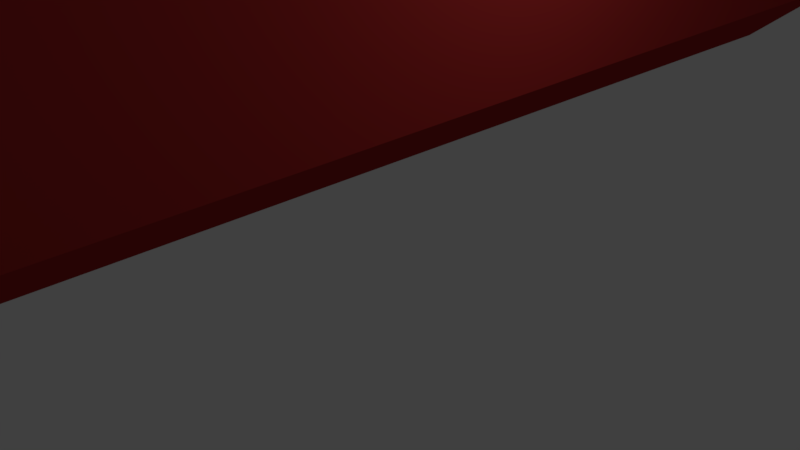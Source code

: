# Source: ship_3.blend  (saved by Blender 2.79.0; exported with 4.5.12 LTS)
import bpy
from mathutils import Matrix  # noqa: F401  (used for matrix-valued properties, if any)

bpy.ops.wm.read_factory_settings(use_empty=True)
scene = bpy.context.scene
scene.name = 'Scene'

# ---- collections
col_collection_1 = bpy.data.collections.new('Collection 1'); scene.collection.children.link(col_collection_1)

# ---- materials (node trees are filled in below, after node groups)
mat_marron_claro = bpy.data.materials.new('marron claro')
mat_marron_claro.alpha_threshold = 0.0
mat_marron_claro.use_transparent_shadow = False
mat_marron_claro.diffuse_color = (0.3712, 0.2086, 0.1144, 1.0)
mat_marron_claro.roughness = 0.5
mat_marron_claro.line_color = (0.0, 0.0, 0.0, 1.0)
mat_rojo = bpy.data.materials.new('rojo')
mat_rojo.alpha_threshold = 0.0
mat_rojo.use_transparent_shadow = False
mat_rojo.diffuse_color = (0.3813, 0.02519, 0.02416, 1.0)
mat_rojo.roughness = 0.5
mat_gris_oscuro = bpy.data.materials.new('gris oscuro')
mat_gris_oscuro.alpha_threshold = 0.0
mat_gris_oscuro.use_transparent_shadow = False
mat_gris_oscuro.diffuse_color = (0.05613, 0.06125, 0.07036, 1.0)
mat_gris_oscuro.roughness = 0.5
mat_gris_claro = bpy.data.materials.new('gris claro')
mat_gris_claro.alpha_threshold = 0.0
mat_gris_claro.use_transparent_shadow = False
mat_gris_claro.diffuse_color = (0.5457, 0.5711, 0.5841, 1.0)
mat_gris_claro.roughness = 0.5
mat_rojo_claro = bpy.data.materials.new('rojo claro')
mat_rojo_claro.alpha_threshold = 0.0
mat_rojo_claro.use_transparent_shadow = False
mat_rojo_claro.diffuse_color = (0.4851, 0.004391, 0.003035, 1.0)
mat_rojo_claro.roughness = 0.5

# ---- material node trees

# ---- world
world_world = bpy.data.worlds.new('World'); scene.world = world_world
world_world.color = (0.05088, 0.05088, 0.05088)
world_world.use_sun_shadow = False
world_world.sun_shadow_jitter_overblur = 0.0
world_world.cycles.sampling_method = 'MANUAL'

# ---- cameras
cam_camera = bpy.data.cameras.new('Camera')
cam_camera.clip_end = 100.0
cam_camera.lens = 35.0
cam_camera.sensor_width = 32.0
cam_camera.sensor_height = 18.0
cam_camera.ortho_scale = 7.314
cam_camera.dof.focus_distance = 0.0
cam_camera.dof.aperture_fstop = 128.0

# ---- lights
light_lamp = bpy.data.lights.new('Lamp', 'POINT')
light_lamp.transmission_factor = 0.0
light_lamp.cutoff_distance = 30.0
light_lamp.energy = 100.0
light_lamp.shadow_buffer_clip_start = 1.001
light_lamp.shadow_soft_size = 0.1
light_lamp.shadow_maximum_resolution = 0.006
light_lamp.use_absolute_resolution = True

# ---- meshes
me_cube = bpy.data.meshes.new('Cube')
me_cube.from_pydata([(-2.681, 15.73, -4.533), (-2.453, -15.34, -4.533), (2.681, 15.73, -4.533), (2.453, -15.34, -4.533), (2.39, 19.61, -4.533), (1.314, 15.53, -4.533), (2.453, -17.19, -4.533), (2.681, 15.73, -6.843), (2.453, -15.34, -6.843), (-2.39, 19.61, -4.533), (2.39, 19.61, -6.843), (2.453, -16.76, -6.843), (-1.314, 15.53, -4.533), (1.869, 22.67, -4.533), (1.374, 21.43, -6.843), (2.625, -15.34, -4.533), (2.625, -15.34, -6.843), (-2.453, -17.19, -4.533), (2.497, 15.73, -4.042), (2.192, 19.61, -4.161), (1.503, 22.67, -4.161), (1.818, 22.58, -4.564), (1.501, 22.52, -4.202), (-2.681, 15.73, -6.843), (-2.453, -15.34, -6.843), (2.088, 19.53, -4.201), (-2.39, 19.61, -6.843), (-2.453, -16.76, -6.843), (-1.869, 22.67, -4.533), (-1.374, 21.43, -6.843), (-2.625, -15.34, -4.533), (-2.625, -15.34, -6.843), (-2.497, 15.73, -4.042), (-2.192, 19.61, -4.161), (-1.503, 22.67, -4.161), (-1.818, 22.58, -4.564), (-1.501, 22.52, -4.202), (-2.088, 19.53, -4.201), (0.0, -15.34, -4.533), (0.0, 15.73, -4.533), (0.0, 19.61, -4.533), (0.0, 15.66, -4.533), (0.0, 15.73, -8.314), (0.0, -17.19, -4.533), (0.0, 15.73, -8.314), (0.0, -15.34, -8.283), (0.0, 19.61, -8.314), (0.0, -15.67, -8.283), (0.0, 23.5, -6.843), (0.0, -16.76, -6.843), (0.0, 20.75, -8.131), (0.0, 22.67, -4.533), (0.0, -15.34, -8.339), (0.0, -15.34, -4.533), (0.0, 26.2, -4.533), (0.0, 26.03, -4.161), (0.0, 25.99, -4.574), (0.0, 25.81, -4.202), (-2.572, 15.73, -4.56), (-2.387, 15.73, -4.081), (-2.409, -7.313, -4.533), (-3.026, -7.924, -6.843), (0.0, -7.924, -8.333), (0.0, -7.313, -4.533), (-2.625, -15.34, -4.406), (0.0, -15.34, -4.406), (0.0, -7.924, -4.406), (-3.026, -7.924, -4.406), (-2.296, 2.859, -4.533), (-2.907, 2.866, -6.843), (0.0, 2.866, -8.324), (-2.681, 15.73, -4.533), (-2.453, -15.34, -4.533), (-2.453, -17.19, -4.533), (-1.869, 22.67, -4.533), (-2.625, -15.34, -4.533), (0.0, 26.2, -4.533), (0.0, -17.19, -4.533), (-3.026, -7.924, -4.533), (-2.907, 2.866, -4.533), (-3.026, -7.924, -4.533), (-3.026, -7.924, -6.843), (0.0, -7.924, -8.333), (0.0, -7.924, -4.406), (-3.026, -7.924, -4.406), (-3.026, -7.924, -4.533), (0.0, 15.73, -4.533), (-3.026, -7.924, -4.533), (0.0, -7.924, -4.533), (-2.907, 2.866, -4.533), (-2.296, 2.859, -2.486), (-2.409, -7.313, -2.486), (0.0, -7.313, -2.486), (-2.296, 2.859, -2.94), (0.0, 15.53, -2.94), (-1.314, 15.53, -2.94), (-2.907, 2.866, -6.843), (0.0, 2.866, -8.324), (-2.907, 2.866, -4.533), (-2.907, 2.866, -4.533), (-1.45, 3.271, -4.533), (-1.45, 3.271, -2.94), (0.0, 2.866, -4.533), (0.0, 2.866, -2.486), (0.0, 3.117, -2.94), (0.0, 3.53, -2.94), (-2.907, 2.866, -4.049), (-2.791, 2.865, -4.533), (-2.791, 2.865, -4.049), (2.572, 15.73, -4.56), (2.387, 15.73, -4.081), (2.409, -7.313, -4.533), (3.026, -7.924, -6.843), (2.681, 15.73, -4.533), (2.625, -15.34, -4.406), (3.026, -7.924, -4.406), (-2.807, 2.865, -4.533), (-2.926, -7.925, -4.533), (2.453, -15.34, -4.533), (2.296, 2.859, -4.533), (2.907, 2.866, -6.843), (-2.896, -5.249, -4.533), (-2.892, -5.25, -4.047), (-2.997, -5.248, -4.047), (2.453, -17.19, -4.533), (1.869, 22.67, -4.533), (2.625, -15.34, -4.533), (3.026, -7.924, -4.533), (2.907, 2.866, -4.533), (3.026, -7.924, -4.533), (3.026, -7.924, -6.843), (3.026, -7.924, -4.406), (3.026, -7.924, -4.533), (3.026, -7.924, -4.533), (2.907, 2.866, -4.533), (2.296, 2.859, -2.486), (2.409, -7.313, -2.486), (2.296, 2.859, -2.94), (1.314, 15.53, -2.94), (2.907, 2.866, -6.843), (2.907, 2.866, -4.533), (2.907, 2.866, -4.533), (1.45, 3.271, -4.533), (1.45, 3.271, -2.94), (2.907, 2.866, -4.049), (2.791, 2.865, -4.533), (2.791, 2.865, -4.049), (2.807, 2.865, -4.533), (2.926, -7.925, -4.533), (2.896, -5.249, -4.533), (2.892, -5.25, -4.047), (2.997, -5.248, -4.047)], [], [(4, 25, 22, 21), (113, 109, 110, 18), (38, 1, 17, 43), (53, 30, 1, 38), (119, 137, 104, 102), (4, 19, 18, 2), (71, 0, 9), (4, 21, 13), (133, 115, 131, 129), (50, 48, 14), (39, 0, 71, 86), (54, 56, 21, 13), (98, 99, 71), (77, 43, 17, 73), (18, 110, 109, 2), (19, 25, 4), (42, 44, 7), (62, 70, 120, 112), (142, 141, 113, 5), (111, 133, 134, 119), (66, 83, 131, 115), (50, 29, 48), (2, 109, 4), (72, 24, 27, 73), (4, 13, 51, 40), (47, 49, 27), (97, 96, 23, 42), (15, 114, 65, 53), (44, 23, 26, 46), (118, 124, 11, 8), (42, 23, 44), (4, 13, 20, 19), (46, 26, 29, 50), (9, 28, 74), (82, 62, 112, 130), (19, 25, 110, 18), (10, 14, 125, 4), (45, 24, 31, 52), (72, 1, 30, 75), (88, 87, 67, 66), (54, 28, 35, 56), (33, 9, 37), (128, 140, 141, 134), (56, 35, 36, 57), (28, 34, 36, 35), (9, 35, 36, 37), (34, 33, 37, 36), (9, 0, 32, 33), (9, 28, 35), (9, 33, 34, 28), (34, 55, 57, 36), (34, 28, 54, 55), (28, 51, 54), (74, 28, 54, 76), (52, 82, 130, 16), (13, 21, 22, 20), (2, 4, 40, 39), (24, 45, 47, 27), (113, 18, 144, 141), (126, 132, 129, 15), (140, 113, 141), (44, 46, 10, 7), (41, 94, 138, 5), (8, 16, 126, 118), (9, 40, 51, 28), (0, 39, 40, 9), (39, 86, 113, 2), (105, 104, 137, 143), (14, 48, 76, 125), (58, 9, 37, 59), (0, 9, 58), (33, 32, 59, 37), (32, 0, 58, 59), (94, 105, 143, 138), (16, 130, 132, 126), (118, 126, 15, 3), (20, 55, 54, 13), (82, 81, 61, 62), (109, 110, 25, 4), (85, 80, 87, 78), (38, 43, 6, 3), (83, 84, 64, 65), (46, 50, 14, 10), (30, 53, 65, 64), (142, 143, 137, 119), (80, 30, 64, 84), (139, 7, 113, 140), (77, 124, 6, 43), (5, 138, 143, 142), (62, 61, 69, 70), (78, 87, 89, 79), (113, 4, 2), (3, 6, 124, 118), (61, 78, 79, 69), (13, 54, 51), (127, 128, 134, 133), (81, 85, 78, 61), (132, 127, 133, 129), (4, 125, 13), (49, 11, 124, 77), (125, 76, 54, 13), (129, 131, 114, 15), (29, 74, 76, 48), (24, 72, 75, 31), (26, 9, 74, 29), (1, 72, 73, 17), (88, 66, 115, 133), (20, 22, 25, 19), (49, 77, 73, 27), (96, 98, 71, 23), (97, 42, 7, 139), (23, 71, 9, 26), (141, 145, 109, 113), (31, 75, 85, 81), (7, 10, 4, 113), (87, 80, 84, 67), (45, 52, 16, 8), (83, 65, 114, 131), (66, 67, 84, 83), (130, 112, 127, 132), (75, 30, 80, 85), (47, 11, 49), (52, 31, 81, 82), (12, 41, 86, 71), (63, 88, 133, 111), (63, 60, 87, 88), (53, 38, 3, 15), (112, 120, 128, 127), (56, 57, 22, 21), (60, 68, 89, 87), (100, 12, 71, 99), (18, 110, 146, 144), (68, 60, 91, 90), (102, 68, 90, 103), (5, 113, 86, 41), (60, 63, 92, 91), (20, 22, 57, 55), (105, 101, 93, 104), (41, 12, 95, 94), (100, 68, 93, 101), (119, 135, 136, 111), (12, 100, 101, 95), (94, 95, 101, 105), (68, 100, 99, 89), (120, 139, 140, 128), (69, 79, 98, 96), (136, 135, 103, 92), (102, 103, 135, 119), (70, 69, 96, 97), (79, 89, 99, 98), (119, 134, 141, 142), (8, 11, 47, 45), (70, 97, 139, 120), (91, 92, 103, 90), (68, 102, 104, 93), (111, 136, 92, 63), (32, 106, 108, 59), (107, 58, 59, 108), (99, 71, 58, 107), (106, 99, 107, 108), (71, 32, 59, 58), (71, 99, 106, 32), (145, 146, 110, 109), (144, 146, 145, 141), (89, 106, 108, 116), (121, 116, 108, 122), (123, 84, 122), (87, 89, 116, 121, 117), (84, 87, 117), (89, 87, 84, 123, 106), (106, 123, 122, 108), (117, 121, 122, 84), (134, 147, 146, 144), (149, 150, 146, 147), (151, 150, 131), (133, 148, 149, 147, 134), (131, 148, 133), (134, 144, 151, 131, 133), (144, 146, 150, 151), (148, 131, 150, 149)])
me_cube.polygons.foreach_set('material_index', [1, 0, 1, 0, 0, 1, 0, 0, 0, 1, 0, 0, 0, 0, 0, 0, 0, 1, 0, 0, 0, 1, 0, 1, 0, 1, 1, 2, 1, 1, 0, 1, 1, 0, 0, 1, 1, 1, 0, 2, 0, 0, 0, 1, 0, 1, 1, 1, 0, 1, 1, 1, 0, 0, 1, 0, 0, 1, 1, 0, 0, 1, 3, 1, 0, 0, 0, 3, 1, 1, 0, 1, 0, 3, 1, 0, 1, 0, 1, 0, 1, 2, 1, 2, 3, 2, 1, 0, 3, 1, 0, 0, 0, 1, 0, 0, 0, 0, 0, 1, 0, 2, 1, 1, 1, 0, 2, 1, 1, 1, 1, 1, 0, 1, 1, 0, 1, 2, 0, 0, 0, 1, 1, 0, 0, 0, 0, 1, 1, 0, 0, 1, 4, 4, 0, 4, 1, 3, 3, 3, 4, 3, 3, 0, 0, 0, 4, 4, 0, 0, 0, 1, 0, 4, 0, 4, 1, 1, 0, 0, 0, 1, 1, 0, 0, 1, 1, 0, 0, 1, 1, 1, 0, 1, 1, 0, 0, 1, 1, 1])
me_cube.materials.append(mat_marron_claro)
me_cube.materials.append(mat_rojo)
me_cube.materials.append(mat_gris_oscuro)
me_cube.materials.append(mat_gris_claro)
me_cube.materials.append(mat_rojo_claro)
me_cube.use_remesh_preserve_volume = False
me_cube.use_remesh_preserve_attributes = False
me_cube.use_mirror_vertex_groups = False
me_cube.update()

# ---- objects
ob_cube = bpy.data.objects.new('Cube', me_cube)
ob_lamp = bpy.data.objects.new('Lamp', light_lamp)
ob_camera = bpy.data.objects.new('Camera', cam_camera)

# ---- transforms, parenting, visibility, modifiers, constraints
ob_cube.location = (-0.4271, -4.119, 9.221)
ob_cube.scale = (0.7669, 0.7525, 1.0)
ob_cube.lock_rotations_4d = False
ob_cube.empty_display_type = 'ARROWS'
ob_cube.lineart.crease_threshold = 0.0
ob_lamp.location = (4.076, 1.005, 5.904)
ob_lamp.rotation_euler = (0.6503, 0.05522, 1.866)
ob_lamp.lock_rotations_4d = False
ob_lamp.empty_display_type = 'ARROWS'
ob_lamp.color = (0.0, 0.0, 0.0, 0.0)
ob_lamp.lineart.crease_threshold = 0.0
ob_camera.location = (7.481, -6.508, 5.344)
ob_camera.rotation_euler = (1.109, 0.0, 0.8149)
ob_camera.lock_rotations_4d = False
ob_camera.empty_display_type = 'ARROWS'
ob_camera.color = (0.0, 0.0, 0.0, 0.0)
ob_camera.display_type = 'WIRE'
ob_camera.lineart.crease_threshold = 0.0

# ---- collection membership
col_collection_1.objects.link(ob_cube)
col_collection_1.objects.link(ob_lamp)
col_collection_1.objects.link(ob_camera)

# ---- scene / render settings (as saved in the file)
scene.camera = ob_camera
scene.frame_start = 1; scene.frame_end = 250; scene.frame_set(0)
scene.render.engine = 'BLENDER_EEVEE_NEXT'
scene.render.resolution_percentage = 50
scene.render.dither_intensity = 0.0
scene.cycles.use_denoising = False
scene.cycles.samples = 128
scene.cycles.sampling_pattern = 'TABULATED_SOBOL'
scene.cycles.use_adaptive_sampling = False
scene.cycles.use_light_tree = False
scene.cycles.blur_glossy = 0.0
scene.cycles.sample_clamp_indirect = 0.0
scene.view_settings.view_transform = 'Standard'
bpy.context.view_layer.update()
